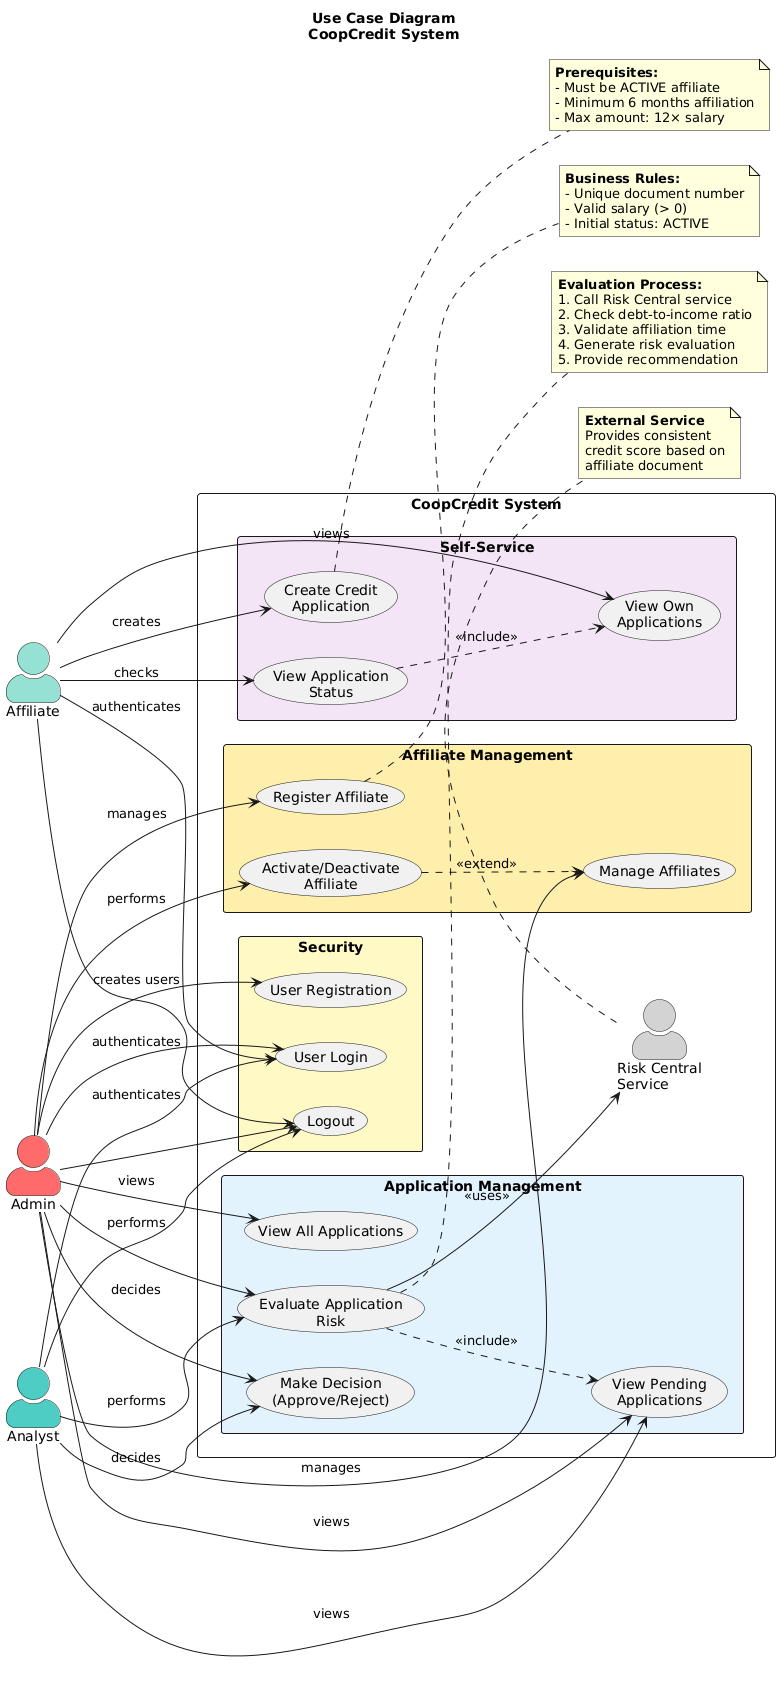

The diagram above was rendered by PlantUML. Its source (embedded in the PNG):
@startuml
left to right direction
skinparam packageStyle rectangle
skinparam actorStyle awesome

title Use Case Diagram\nCoopCredit System

' Actors
actor "Admin" as admin #FF6B6B
actor "Analyst" as analyst #4ECDC4
actor "Affiliate" as affiliate #95E1D3

' System boundary
rectangle "CoopCredit System" {
    
    ' Admin use cases
    package "Affiliate Management" #FFEEAD {
        usecase "Register Affiliate" as UC1
        usecase "Manage Affiliates" as UC2
        usecase "Activate/Deactivate\nAffiliate" as UC2a
    }
    
    ' Admin/Analyst shared use cases
    package "Application Management" #E3F2FD {
        usecase "View All Applications" as UC3
        usecase "View Pending\nApplications" as UC4
        usecase "Evaluate Application\nRisk" as UC5
        usecase "Make Decision\n(Approve/Reject)" as UC5a
    }
    
    ' Affiliate use cases
    package "Self-Service" #F3E5F5 {
        usecase "Create Credit\nApplication" as UC6
        usecase "View Own\nApplications" as UC7
        usecase "View Application\nStatus" as UC7a
    }
    
    ' Authentication use cases
    package "Security" #FFF9C4 {
        usecase "User Registration" as UC8
        usecase "User Login" as UC9
        usecase "Logout" as UC10
    }
    
    ' External system
    actor "Risk Central\nService" as risk_system #lightgray
}

' Admin relationships
admin --> UC1 : manages
admin --> UC2 : manages
admin --> UC2a : performs
admin --> UC3 : views
admin --> UC4 : views
admin --> UC5 : performs
admin --> UC5a : decides
admin --> UC8 : creates users

' Analyst relationships
analyst --> UC4 : views
analyst --> UC5 : performs
analyst --> UC5a : decides

' Affiliate relationships
affiliate --> UC6 : creates
affiliate --> UC7 : views
affiliate --> UC7a : checks

' Authentication relationships
admin --> UC9 : authenticates
analyst --> UC9 : authenticates
affiliate --> UC9 : authenticates

admin --> UC10
analyst --> UC10
affiliate --> UC10

' Include relationships
UC5 ..> UC4 : <<include>>
UC7a ..> UC7 : <<include>>
UC2a ..> UC2 : <<extend>>

' External system interaction
UC5 --> risk_system : <<uses>>

note right of UC1
  **Business Rules:**
  - Unique document number
  - Valid salary (> 0)
  - Initial status: ACTIVE
end note

note right of UC6
  **Prerequisites:**
  - Must be ACTIVE affiliate
  - Minimum 6 months affiliation
  - Max amount: 12× salary
end note

note right of UC5
  **Evaluation Process:**
  1. Call Risk Central service
  2. Check debt-to-income ratio
  3. Validate affiliation time
  4. Generate risk evaluation
  5. Provide recommendation
end note

note bottom of risk_system
  **External Service**
  Provides consistent
  credit score based on
  affiliate document
end note
@enduml